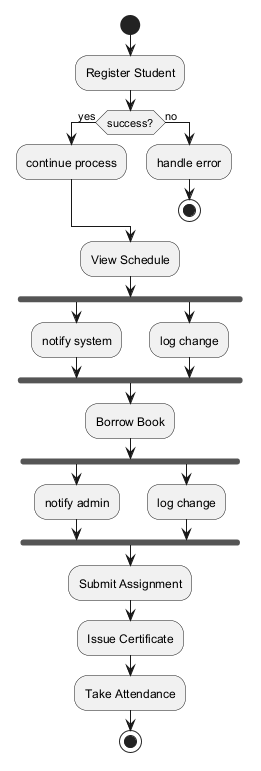

The diagram above was rendered by PlantUML. Its source (embedded in the PNG):
@startuml

start
:Register Student;
if (success?) then (yes)
:continue process;
else (no)
:handle error;
stop
endif
:View Schedule;
fork
:notify system;
fork again
:log change;
end fork
:Borrow Book;
fork
:notify admin;
fork again
:log change;
end fork
:Submit Assignment;
:Issue Certificate;
:Take Attendance;
stop
@enduml